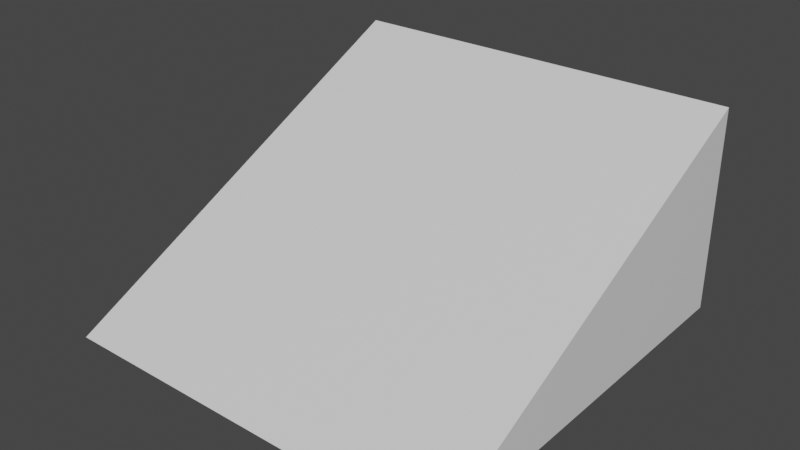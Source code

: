 # Source: mesh22.blend  (saved by Blender 2.82.7; exported with 4.5.12 LTS)
import bpy
from mathutils import Matrix  # noqa: F401  (used for matrix-valued properties, if any)

bpy.ops.wm.read_factory_settings(use_empty=True)
scene = bpy.context.scene
scene.name = 'Scene'

# ---- collections
col_collection = bpy.data.collections.new('Collection'); scene.collection.children.link(col_collection)

# ---- materials (node trees are filled in below, after node groups)
mat_material = bpy.data.materials.new('Material')
mat_material.alpha_threshold = 0.0
mat_material.use_transparent_shadow = False
mat_material.line_color = (0.0, 0.0, 0.0, 1.0)

# ---- material node trees
mat_material.use_nodes = True; mat_material.node_tree.nodes.clear()
_N = mat_material.node_tree.nodes; _L = mat_material.node_tree.links
n0 = _N.new('ShaderNodeOutputMaterial'); n0.name = 'Material Output'; n0.location = (300, 300)
n1 = _N.new('ShaderNodeBsdfPrincipled'); n1.name = 'Principled BSDF'; n1.location = (10, 300)
n1.distribution = 'GGX'
n1.subsurface_method = 'BURLEY'
n1.inputs[2].default_value = 0.4
n1.inputs[3].default_value = 1.45
n1.inputs[27].default_value = (0.0, 0.0, 0.0, 1.0)
n1.inputs[28].default_value = 1.0
_L.new(n1.outputs[0], n0.inputs[0])
n0.is_active_output = True

# ---- world
world_world = bpy.data.worlds.new('World'); scene.world = world_world
world_world.use_nodes = True; world_world.node_tree.nodes.clear()
_N = world_world.node_tree.nodes; _L = world_world.node_tree.links
n0 = _N.new('ShaderNodeOutputWorld'); n0.name = 'World Output'; n0.location = (300, 300)
n1 = _N.new('ShaderNodeBackground'); n1.name = 'Background'; n1.location = (10, 300)
n1.inputs[0].default_value = (0.05088, 0.05088, 0.05088, 1.0)
_L.new(n1.outputs[0], n0.inputs[0])
n0.is_active_output = True
world_world.color = (0.05088, 0.05088, 0.05088)
world_world.use_sun_shadow = False
world_world.sun_shadow_jitter_overblur = 0.0

# ---- meshes
me_cube = bpy.data.meshes.new('Cube')
me_cube.from_pydata([(1.0, 1.0, 1.0), (1.0, 1.0, -1.0), (1.0, -1.0, -1.0), (-1.0, 1.0, 1.0), (-1.0, 1.0, -1.0), (-1.0, -1.0, -1.0)], [], [(4, 5, 3), (0, 2, 1), (0, 3, 5, 2)])
_uv = me_cube.uv_layers.new(name='UVMap')
_uv.uv.foreach_set('vector', [0.375, 0.25, 0.125, 0.75, 0.625, 0.25, 0.625, 0.5, 0.375, 0.75, 0.375, 0.5, 0.625, 0.5, 0.625, 0.25, 0.125, 0.75, 0.375, 0.75])
me_cube.materials.append(mat_material)
me_cube.use_remesh_preserve_volume = False
me_cube.use_remesh_preserve_attributes = False
me_cube.use_mirror_vertex_groups = False
me_cube.update()

# ---- objects
ob_cube = bpy.data.objects.new('Cube', me_cube)

# ---- transforms, parenting, visibility, modifiers, constraints
ob_cube.location = (0.0, 0.0, -0.25)
ob_cube.scale = (0.5, 0.5, 0.25)
ob_cube.lock_rotations_4d = False
ob_cube.empty_display_type = 'ARROWS'
ob_cube.lineart.crease_threshold = 0.0

# ---- collection membership
col_collection.objects.link(ob_cube)

# ---- scene / render settings (as saved in the file)
scene.frame_start = 1; scene.frame_end = 250; scene.frame_set(1)
scene.render.engine = 'BLENDER_EEVEE_NEXT'
scene.cycles.use_denoising = False
scene.cycles.samples = 128
scene.cycles.sampling_pattern = 'TABULATED_SOBOL'
scene.cycles.use_adaptive_sampling = False
scene.cycles.use_light_tree = False
scene.view_settings.view_transform = 'Filmic'
bpy.context.view_layer.update()

# ---- added for rendering (the .blend has no active camera and no usable light): camera, sun
cam_auto = bpy.data.cameras.new('AutoCamera')
cam_auto.lens = 50.0
cam_auto.sensor_width = 36.0
cam_auto.clip_end = 1000.0
ob_auto_camera = bpy.data.objects.new('AutoCamera', cam_auto)
scene.collection.objects.link(ob_auto_camera)
ob_auto_camera.location = (1.38784, -1.6654, 0.86027)
ob_auto_camera.rotation_euler = (1.09748, -7.21219e-08, 0.694738)
scene.camera = ob_auto_camera
light_auto_sun = bpy.data.lights.new('AutoSun', 'SUN')
light_auto_sun.energy = 3.0
light_auto_sun.angle = 0.0523599
ob_auto_sun = bpy.data.objects.new('AutoSun', light_auto_sun)
scene.collection.objects.link(ob_auto_sun)
ob_auto_sun.rotation_euler = (0.872665, 0.174533, 0.523599)
bpy.context.view_layer.update()
